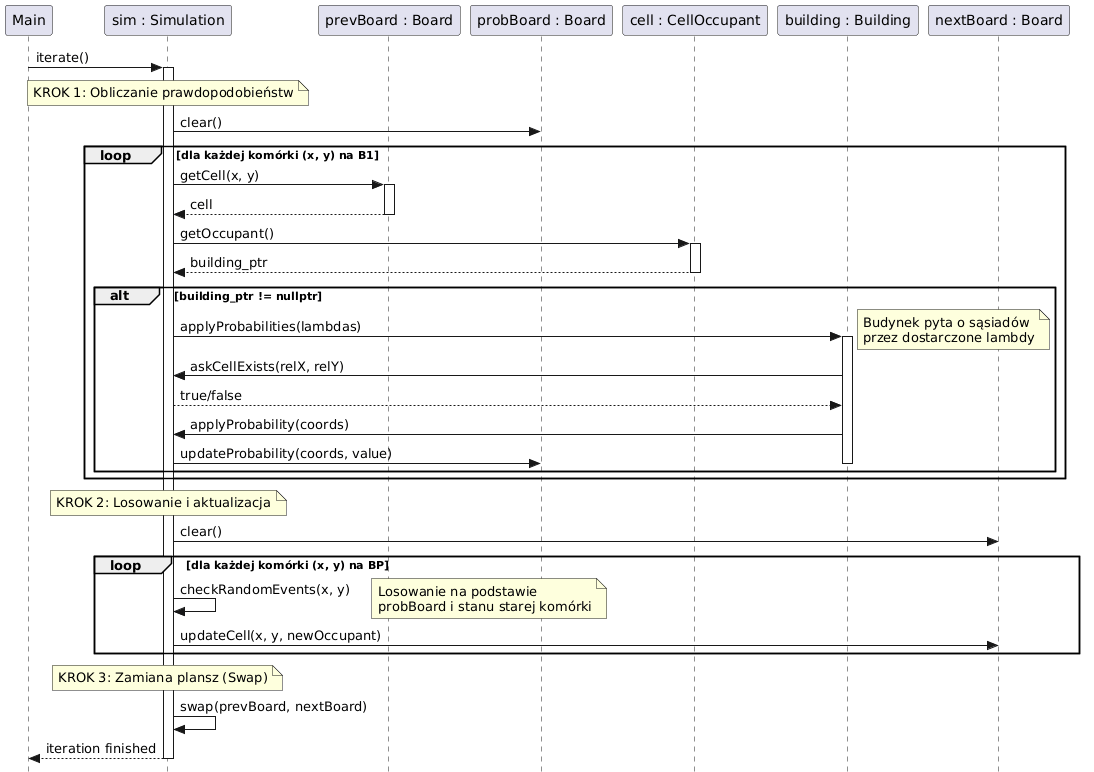

The diagram above was rendered by PlantUML. Its source (embedded in the PNG):
@startuml
skinparam style strictuml

participant "Main" as M
participant "sim : Simulation" as S
participant "prevBoard : Board" as B1
participant "probBoard : Board" as BP
participant "cell : CellOccupant" as C
participant "building : Building" as Building
participant "nextBoard : Board" as B2

M -> S : iterate()
activate S

    note over S : KROK 1: Obliczanie prawdopodobieństw
    S -> BP : clear()
    
    loop dla każdej komórki (x, y) na B1
        S -> B1 : getCell(x, y)
        activate B1
        B1 --> S : cell
        deactivate B1
        
        S -> C : getOccupant()
        activate C
        C --> S : building_ptr
        deactivate C
        
        alt building_ptr != nullptr
            S -> Building : applyProbabilities(lambdas)
            activate Building
            note right: Budynek pyta o sąsiadów \nprzez dostarczone lambdy
            Building -> S : askCellExists(relX, relY)
            S --> Building : true/false
            
            Building -> S : applyProbability(coords)
            S -> BP : updateProbability(coords, value)
            deactivate Building
        end
    end

    note over S : KROK 2: Losowanie i aktualizacja
    S -> B2 : clear()
    loop dla każdej komórki (x, y) na BP
        S -> S : checkRandomEvents(x, y)
        note right: Losowanie na podstawie \nprobBoard i stanu starej komórki
        S -> B2 : updateCell(x, y, newOccupant)
    end

    note over S : KROK 3: Zamiana plansz (Swap)
    S -> S : swap(prevBoard, nextBoard)
    
    S --> M : iteration finished
deactivate S
@enduml